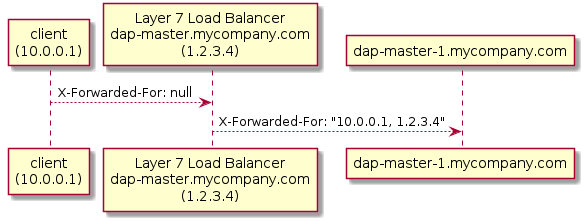

The diagram above was rendered by PlantUML. Its source (embedded in the PNG):
@startuml

participant "client\n(10.0.0.1)" as client
participant "Layer 7 Load Balancer\ndap-master.mycompany.com\n(1.2.3.4)" as lb_1
participant "dap-master-1.mycompany.com" as conjur

client --> lb_1 : X-Forwarded-For: null
lb_1 --> conjur : X-Forwarded-For: "10.0.0.1, 1.2.3.4"

@enduml